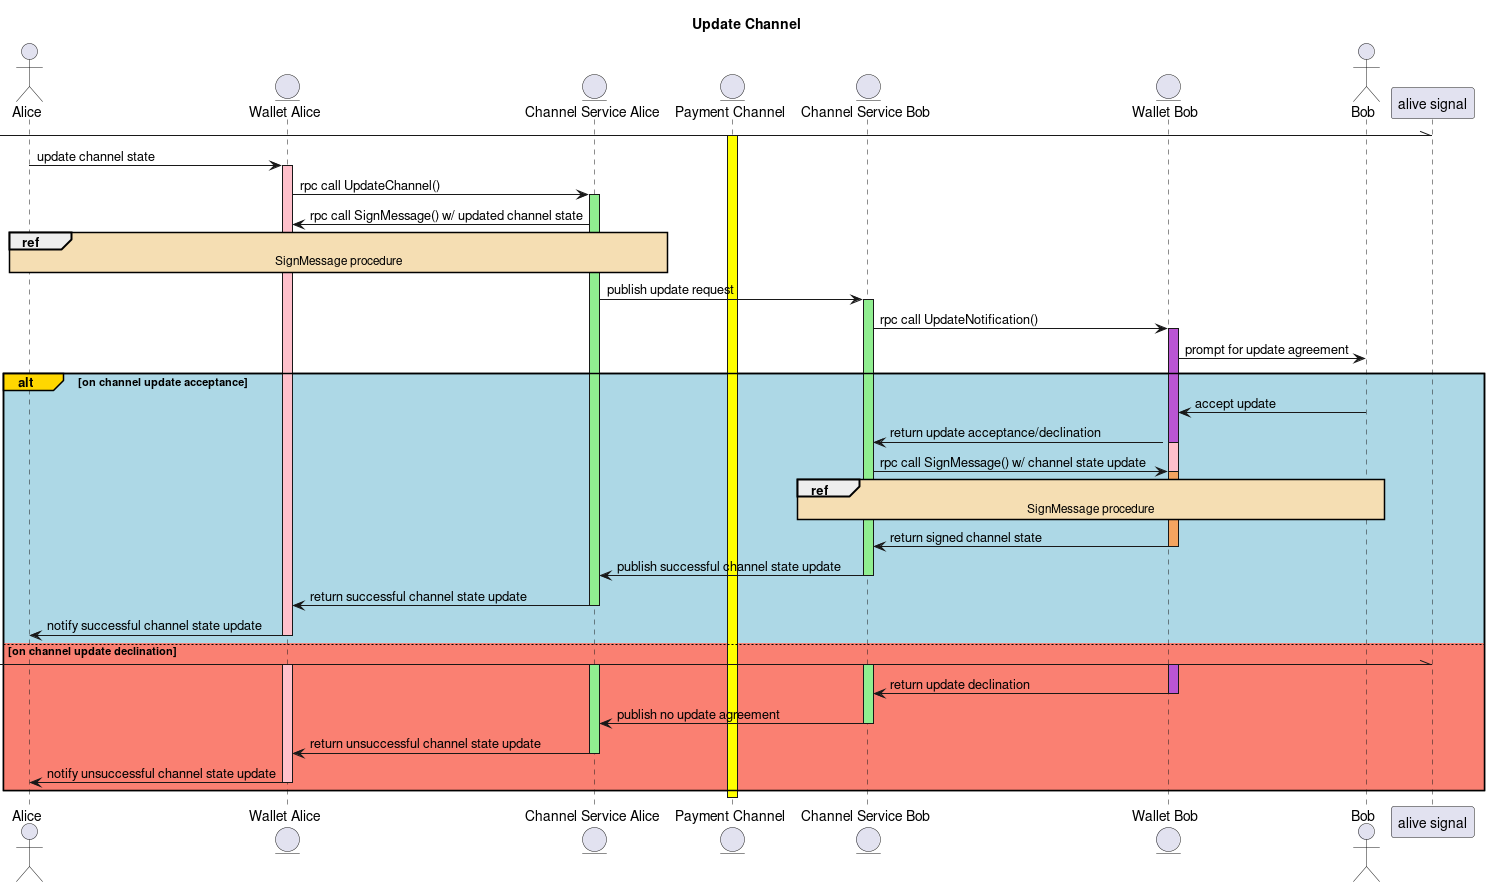

The diagram above was rendered by PlantUML. Its source (embedded in the PNG):
@startuml
actor Alice as A
entity "Wallet Alice" as WA
entity "Channel Service Alice" as CSA
entity "Payment Channel" as PC
entity "Channel Service Bob" as CSB
entity "Wallet Bob" as WB
actor Bob as B

skinparam sequenceReferenceBackgroundColor wheat

title Update Channel

[-\\ "alive signal"
activate PC #yellow
A -> WA : update channel state
activate WA #pink
WA -> CSA : rpc call UpdateChannel()
activate CSA #lightgreen
CSA -> WA : rpc call SignMessage() w/ updated channel state
ref over A, WA, CSA : SignMessage procedure
CSA -> CSB : publish update request
activate CSB #lightgreen
CSB -> WB : rpc call UpdateNotification()
activate WB #pink
activate WB #mediumorchid
WB -> B : prompt for update agreement

alt#gold #lightblue on channel update acceptance
  B -> WB : accept update
  WB -> CSB : return update acceptance/declination
  deactivate WB
  CSB -> WB : rpc call SignMessage() w/ channel state update
  ref over B, CSB, WB : SignMessage procedure
  activate WB #sandybrown
  WB -> CSB : return signed channel state
  deactivate WB
  deactivate WB
  CSB -> CSA : publish successful channel state update
  deactivate CSB
  CSA -> WA : return successful channel state update
  deactivate CSA
  WA -> A : notify successful channel state update
  deactivate WA
else #salmon on channel update declination
  [-\\ "alive signal"
  activate WB #pink
  activate WB #mediumorchid
  activate WA #pink
  activate CSB #lightgreen
  activate CSA #lightgreen
  WB -> CSB : return update declination
  deactivate WB
  deactivate WB
  CSB -> CSA : publish no update agreement
  deactivate CSB
  CSA -> WA : return unsuccessful channel state update
  deactivate CSA
  WA -> A : notify unsuccessful channel state update
  deactivate WA
end
deactivate PC


@enduml